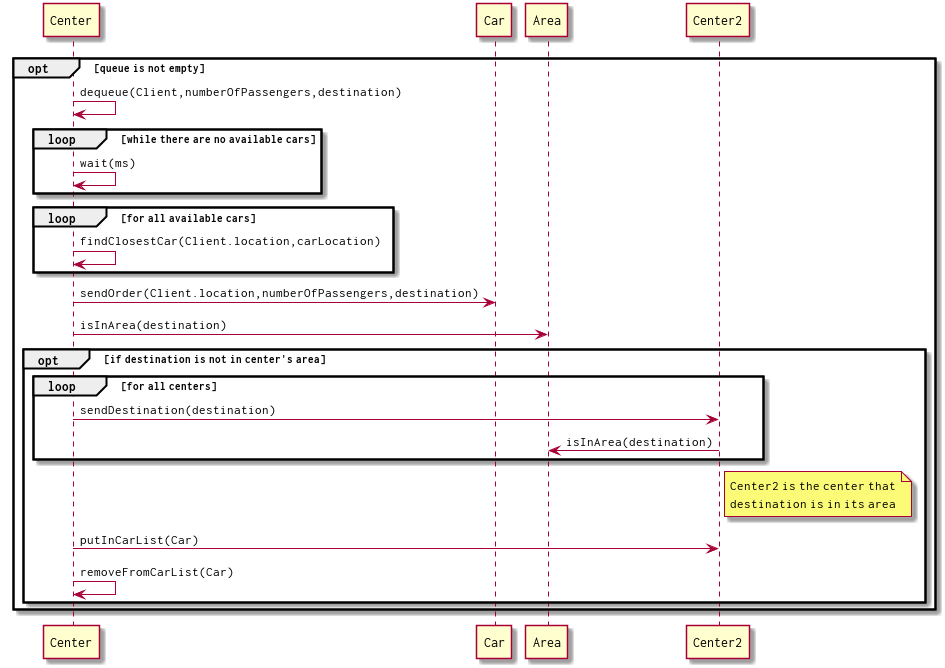

The diagram above was rendered by PlantUML. Its source (embedded in the PNG):
@startuml

opt queue is not empty
    Center->Center: dequeue(Client,numberOfPassengers,destination)
    loop while there are no available cars
        Center->Center: wait(ms)
    end
    loop for all available cars
        Center->Center: findClosestCar(Client.location,carLocation)
    end
    Center->Car: sendOrder(Client.location,numberOfPassengers,destination)
    Center->Area: isInArea(destination)
    opt if destination is not in center's area
        loop for all centers
            Center->Center2: sendDestination(destination)
            Center2->Area: isInArea(destination)
        end
        note right of Center2
            Center2 is the center that
            destination is in its area
        end note
        Center->Center2: putInCarList(Car)
        Center->Center: removeFromCarList(Car)
    end
end

@enduml